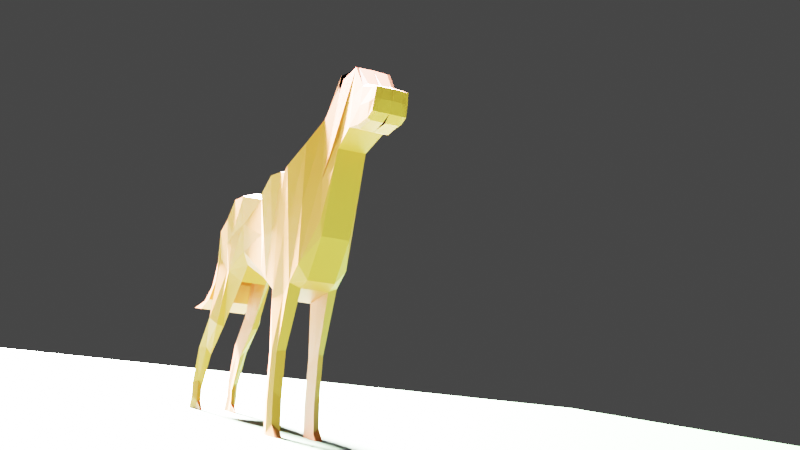 # Source: Dog.blend  (saved by Blender 2.81.16; exported with 4.5.12 LTS)
import bpy
from mathutils import Matrix  # noqa: F401  (used for matrix-valued properties, if any)

bpy.ops.wm.read_factory_settings(use_empty=True)
scene = bpy.context.scene
scene.name = 'Scene'

# ---- collections
col_collection = bpy.data.collections.new('Collection'); scene.collection.children.link(col_collection)

# ---- materials (node trees are filled in below, after node groups)
mat_material_001 = bpy.data.materials.new('Material.001')
mat_material_001.use_transparent_shadow = False
mat_material_002 = bpy.data.materials.new('Material.002')
mat_material_002.use_transparent_shadow = False

# ---- material node trees
mat_material_001.use_nodes = True; mat_material_001.node_tree.nodes.clear()
_N = mat_material_001.node_tree.nodes; _L = mat_material_001.node_tree.links
n0 = _N.new('ShaderNodeOutputMaterial'); n0.name = 'Material Output'; n0.location = (300, 300)
n1 = _N.new('ShaderNodeBsdfPrincipled'); n1.name = 'Principled BSDF'; n1.location = (10, 300)
n1.distribution = 'GGX'
n1.subsurface_method = 'BURLEY'
n1.inputs[0].default_value = (0.6409, 0.1026, 0.03268, 1.0)
n1.inputs[3].default_value = 1.45
n1.inputs[27].default_value = (0.0, 0.0, 0.0, 1.0)
n1.inputs[28].default_value = 1.0
_L.new(n1.outputs[0], n0.inputs[0])
n0.is_active_output = True
mat_material_002.use_nodes = True; mat_material_002.node_tree.nodes.clear()
_N = mat_material_002.node_tree.nodes; _L = mat_material_002.node_tree.links
n0 = _N.new('ShaderNodeOutputMaterial'); n0.name = 'Material Output'; n0.location = (300, 300)
n1 = _N.new('ShaderNodeBsdfPrincipled'); n1.name = 'Principled BSDF'; n1.location = (10, 300)
n1.distribution = 'GGX'
n1.subsurface_method = 'BURLEY'
n1.inputs[0].default_value = (0.002647, 0.04717, 0.001592, 1.0)
n1.inputs[3].default_value = 1.45
n1.inputs[27].default_value = (0.0, 0.0, 0.0, 1.0)
n1.inputs[28].default_value = 1.0
_L.new(n1.outputs[0], n0.inputs[0])
n0.is_active_output = True

# ---- world
world_world = bpy.data.worlds.new('World'); scene.world = world_world
world_world.use_nodes = True; world_world.node_tree.nodes.clear()
_N = world_world.node_tree.nodes; _L = world_world.node_tree.links
n0 = _N.new('ShaderNodeOutputWorld'); n0.name = 'World Output'; n0.location = (300, 300)
n1 = _N.new('ShaderNodeBackground'); n1.name = 'Background'; n1.location = (10, 300)
n1.inputs[0].default_value = (0.05088, 0.05088, 0.05088, 1.0)
_L.new(n1.outputs[0], n0.inputs[0])
n0.is_active_output = True
world_world.color = (0.05088, 0.05088, 0.05088)
world_world.use_sun_shadow = False
world_world.sun_shadow_jitter_overblur = 0.0

# ---- cameras
cam_camera = bpy.data.cameras.new('Camera')
cam_camera.clip_end = 100.0
cam_camera.ortho_scale = 7.314

# ---- lights
light_light = bpy.data.lights.new('Light', 'SUN')
light_light.transmission_factor = 0.0
light_light.angle = 0.1993
light_light.energy = 1000.0
light_light.shadow_soft_size = 0.1
light_light.shadow_cascade_max_distance = 1000.0

# ---- meshes
me_plane = bpy.data.meshes.new('Plane')
me_plane.from_pydata([(0.01133, 0.0, 1.584), (0.5469, 0.0, 1.871), (0.1411, 0.0, 2.601), (0.6117, 0.0, 2.194), (-0.1462, 0.0, 1.779), (-0.1184, 0.0, 2.629), (-0.7765, 0.0, 1.63), (-0.758, 0.0, 2.546), (-1.175, 0.0, 1.482), (-1.157, 0.0, 2.546), (-1.435, 0.0, 1.389), (-1.36, 0.0, 2.685), (-1.555, 0.0, 1.38), (-1.499, 0.0, 2.731), (-2.019, 0.0, 1.501), (-1.778, 0.0, 2.805), (-2.167, 0.0, 1.584), (-1.972, 0.0, 3.074), (-2.408, 0.0, 2.02), (-2.12, 0.0, 3.287), (-2.547, 0.0, 2.891), (-2.389, 0.0, 3.658), (-2.843, 0.0, 3.058), (-2.834, 0.0, 3.658), (-3.047, 0.0, 3.021), (-3.057, 0.0, 3.436), (-3.254, -0.01154, 3.078), (-3.298, 0.0, 3.417), (-3.349, 0.0, 3.153), (-3.36, 0.0, 3.387), (0.621, 0.0, 1.575), (0.6303, 0.0, 1.832), (0.8157, 0.0, 1.352), (0.7415, 0.0, 1.517), (1.103, 0.0, 1.232), (0.9918, 0.0, 1.332), (1.4, 0.0, 1.241), (1.196, 0.0, 1.285), (0.06238, -0.3458, 2.536), (0.1826, -0.2721, 1.698), (0.5469, -0.2847, 1.871), (0.5342, -0.3323, 2.178), (-0.2491, -0.3479, 2.555), (-0.1521, -0.2226, 1.927), (-0.811, -0.3004, 2.488), (-0.9258, -0.2351, 1.682), (-1.158, -0.4228, 2.496), (-1.168, -0.2488, 1.585), (-1.36, -0.4093, 2.685), (-1.427, -0.2488, 1.492), (-1.534, -0.3634, 2.714), (-1.555, -0.2851, 1.38), (-1.715, -0.3634, 2.763), (-1.956, -0.2637, 1.548), (-1.983, -0.2847, 2.991), (-2.149, -0.2632, 1.733), (-2.162, -0.1805, 3.233), (-2.401, -0.1805, 2.179), (-2.402, -0.1452, 3.596), (-2.533, -0.1452, 2.959), (-2.834, -0.1805, 3.658), (-2.843, -0.1805, 3.058), (-3.058, -0.1767, 3.435), (-3.051, -0.1767, 3.058), (-3.277, -0.1681, 3.396), (-3.262, -0.1767, 3.099), (-3.361, -0.1639, 3.386), (-3.349, -0.1754, 3.153), (0.621, -0.2847, 1.575), (0.6303, -0.2847, 1.832), (0.8157, -0.2847, 1.352), (0.7415, -0.2847, 1.517), (1.103, -0.2847, 1.232), (0.9918, -0.2847, 1.332), (1.4, -0.2847, 1.241), (1.196, -0.2847, 1.285), (1.011, 0.0, -0.4161), (1.547, 0.0, -0.1287), (1.141, 0.0, 0.6014), (1.612, 0.0, 0.1936), (0.8538, 0.0, -0.2214), (0.8816, 0.0, 0.6292), (0.2235, 0.0, -0.3697), (0.242, 0.0, 0.5458), (-0.1751, 0.0, -0.518), (-0.1565, 0.0, 0.5458), (-0.4346, 0.0, -0.6107), (-0.3605, 0.0, 0.6849), (-0.5551, 0.0, -0.62), (-0.4995, 0.0, 0.7312), (-1.019, 0.0, -0.4995), (-0.7775, 0.0, 0.8054), (-1.167, 0.0, -0.4161), (-0.9722, 0.0, 1.074), (-1.408, 0.0, 0.01957), (-1.12, 0.0, 1.287), (-1.547, 0.0, 0.8908), (-1.389, 0.0, 1.658), (-1.843, 0.0, 1.058), (-1.834, 0.0, 1.658), (-2.047, 0.0, 1.021), (-2.061, 0.0, 1.487), (-2.279, 0.0, 1.076), (-2.256, 0.0, 1.419), (-2.344, 0.0, 1.192), (-2.351, 0.0, 1.343), (1.621, 0.0, -0.4253), (1.63, 0.0, -0.1679), (1.816, 0.0, -0.6478), (1.742, 0.0, -0.483), (2.103, 0.0, -0.7683), (1.992, 0.0, -0.6684), (2.4, 0.0, -0.759), (2.196, 0.0, -0.7147), (-1.714, -0.1802, 2.813), (-1.532, -0.1802, 2.764), (0.8157, -0.1498, 1.352), (0.621, -0.1498, 1.575), (-1.555, -0.1498, 1.38), (-2.019, -0.1498, 1.501), (0.6303, -0.1498, 1.832), (0.7415, -0.1498, 1.517), (-0.758, -0.1498, 2.546), (-0.1184, -0.1498, 2.629), (-3.06, -0.1263, 3.461), (-2.834, -0.1498, 3.658), (-0.1462, -0.1498, 1.779), (-0.7765, -0.1498, 1.63), (-2.843, -0.1498, 3.058), (-3.047, -0.1498, 3.021), (-1.972, -0.1498, 3.074), (1.103, -0.1498, 1.232), (-2.167, -0.1498, 1.584), (0.9918, -0.1498, 1.332), (-1.157, -0.1498, 2.546), (-3.286, -0.09194, 3.412), (1.196, -0.1498, 1.285), (1.4, -0.1498, 1.241), (-1.175, -0.1498, 1.482), (-3.261, -0.1436, 3.077), (-2.12, -0.1498, 3.287), (-3.353, -0.1306, 3.15), (-3.372, -0.08764, 3.386), (-2.408, -0.1498, 2.02), (-1.36, -0.1498, 2.685), (0.5469, -0.1498, 1.871), (0.01133, -0.1498, 1.584), (-1.435, -0.1498, 1.389), (-2.389, -0.1498, 3.658), (0.1411, -0.1498, 2.601), (0.6117, -0.1498, 2.194), (-2.547, -0.1498, 2.891), (0.419, -0.2573, 1.06), (0.7097, -0.2573, 1.212), (0.7097, -0.1772, 1.212), (0.3912, -0.1772, 1.041), (0.7586, -0.2502, 0.765), (1.001, -0.2502, 0.8218), (1.001, -0.1843, 0.8218), (0.74, -0.1843, 0.6816), (0.9287, -0.2411, 0.351), (1.1, -0.2411, 0.3694), (1.1, -0.1934, 0.3694), (0.9102, -0.1934, 0.2676), (0.8827, -0.2401, 0.1007), (1.064, -0.2401, 0.198), (1.064, -0.1944, 0.198), (0.8827, -0.1944, 0.1007), (0.9419, -0.2399, -0.1264), (1.122, -0.2399, -0.02967), (1.122, -0.1946, -0.02967), (0.9419, -0.1946, -0.1264), (0.7303, -0.2281, 0.01605), (0.7303, -0.2064, 0.01605), (0.7585, -0.2281, -0.09219), (0.7585, -0.2064, -0.09219), (-1.836, -0.2555, 0.8466), (-1.629, -0.2555, 0.7967), (-1.629, -0.179, 0.7967), (-1.892, -0.179, 0.8651), (-1.884, -0.2555, 0.4423), (-1.686, -0.2555, 0.309), (-1.686, -0.179, 0.309), (-1.949, -0.179, 0.3774), (-1.967, -0.2555, 0.1242), (-1.769, -0.2555, -0.009076), (-1.769, -0.179, -0.009076), (-2.032, -0.179, 0.05931), (-2.207, -0.2555, -0.08834), (-1.944, -0.2555, -0.1567), (-1.944, -0.179, -0.1567), (-2.207, -0.179, -0.08835), (-1.499, -0.06923, 2.731), (0.621, -0.06923, 1.575), (-2.019, -0.06923, 1.501), (0.7415, -0.06923, 1.517), (-0.1184, -0.06923, 2.629), (-2.83, 0.0, 3.664), (-0.7765, -0.06923, 1.63), (-3.047, -0.06923, 3.021), (-2.167, -0.06923, 1.584), (0.9918, -0.06923, 1.332), (1.4, -0.06923, 1.241), (-1.175, -0.06923, 1.482), (-3.26, -0.062, 3.078), (-3.369, -0.01013, 3.389), (-2.408, -0.06923, 2.02), (0.01133, -0.06923, 1.584), (-1.435, -0.06923, 1.389), (0.6117, -0.06923, 2.194), (-2.547, -0.06923, 2.891), (-1.778, -0.06923, 2.805), (0.8157, -0.06923, 1.352), (-1.555, -0.06923, 1.38), (0.6303, -0.06923, 1.832), (-0.758, -0.06923, 2.546), (-3.058, -0.01873, 3.464), (-0.1462, -0.06923, 1.779), (-2.843, -0.06923, 3.058), (-1.972, -0.06923, 3.074), (1.103, -0.06923, 1.232), (-1.157, -0.06923, 2.546), (-3.283, -0.01013, 3.416), (1.196, -0.06923, 1.285), (-2.12, -0.06923, 3.287), (-3.351, -0.02738, 3.153), (-1.36, -0.06923, 2.685), (0.5469, -0.06923, 1.871), (-2.385, 0.0, 3.664), (0.1411, -0.06923, 2.601), (-1.639, 0.0, 2.768), (-1.787, 0.0, 1.44), (-1.644, -0.3644, 2.703), (-1.803, -0.2533, 1.437), (-1.787, -0.1377, 1.44), (-1.623, -0.1722, 2.789), (-1.76, -0.2852, 0.8309), (-1.76, -0.1784, 0.8309), (-1.818, -0.2852, 0.3432), (-1.818, -0.1784, 0.3432), (-1.9, -0.2852, 0.02512), (-1.9, -0.1784, 0.02512), (-2.075, -0.2852, -0.1225), (-2.075, -0.1784, -0.1225), (-1.639, -0.0252, 2.768), (-1.787, -0.0252, 1.44), (0.2791, 0.0, 1.728), (0.3764, 0.0, 2.398), (0.2887, -0.2572, 1.707), (0.2367, -0.3562, 2.313), (0.3764, -0.123, 2.398), (0.2791, -0.123, 1.728), (0.5504, -0.3205, 1.127), (0.5504, -0.1732, 1.127), (0.8708, -0.3073, 0.7517), (0.8708, -0.1864, 0.7517), (1.005, -0.2908, 0.3185), (1.005, -0.203, 0.3185), (0.9733, -0.2888, 0.1493), (0.9733, -0.205, 0.1493), (1.032, -0.2886, -0.07803), (1.032, -0.2052, -0.07803), (0.2791, 0.0, 1.728), (0.3764, 0.0, 2.398), (-3.368, 0.0, 3.275), (1.298, 0.0, 1.263), (0.1225, -0.309, 2.117), (0.5405, -0.3085, 2.025), (-0.2006, -0.2853, 2.241), (-0.8684, -0.2677, 2.085), (-1.163, -0.3358, 2.04), (-1.394, -0.329, 2.089), (-1.544, -0.3243, 2.047), (-1.836, -0.3135, 2.155), (-2.066, -0.2739, 2.362), (-2.281, -0.1805, 2.706), (-2.467, -0.1452, 3.278), (-2.839, -0.1805, 3.358), (-3.055, -0.1805, 3.247), (-3.269, -0.1805, 3.248), (-3.358, -0.1724, 3.27), (0.6256, -0.2847, 1.703), (0.7786, -0.2847, 1.435), (1.047, -0.2847, 1.282), (1.298, -0.2847, 1.263), (-3.372, -0.1091, 3.271), (1.298, -0.1498, 1.263), (1.298, -0.06923, 1.263), (-3.37, -0.01443, 3.275), (-1.723, -0.3089, 2.07), (0.2627, -0.3067, 2.01), (-1.402, -0.1452, 1.596), (-1.834, -0.1805, 1.658), (-1.389, -0.1498, 1.658), (-1.834, -0.1498, 1.658), (-2.402, -0.1452, 3.596), (-2.834, -0.1805, 3.658), (-2.389, -0.1498, 3.658), (-2.834, -0.1498, 3.658), (-0.2006, -0.2853, 2.241), (-0.1521, -0.2226, 1.927), (-0.8684, -0.2677, 2.085), (-0.9258, -0.2351, 1.682), (-0.2491, -0.3479, 2.555), (-0.811, -0.3004, 2.488), (-0.2006, -0.2853, 2.241), (-0.8684, -0.2677, 2.085), (-2.402, -0.1452, 3.596), (-2.834, -0.1805, 3.658), (-2.467, -0.1452, 3.278), (-2.839, -0.1805, 3.358)], [(76, 77), (79, 78), (78, 81), (80, 76), (81, 83), (82, 80), (83, 85), (84, 82), (85, 87), (86, 84), (87, 89), (88, 86), (89, 91), (90, 88), (91, 93), (92, 90), (93, 95), (94, 92), (95, 97), (96, 94), (97, 99), (98, 96), (99, 101), (100, 98), (101, 103), (102, 100), (105, 104), (103, 105), (104, 102), (77, 106), (107, 79), (106, 108), (109, 107), (108, 110), (111, 109), (112, 113), (110, 112), (113, 111)], [(290, 267, 41, 249), (266, 38, 42, 268), (42, 44, 304, 303), (269, 44, 46, 270), (270, 46, 48, 271), (271, 48, 50, 272), (289, 232, 52, 273), (273, 52, 54, 274), (274, 54, 56, 275), (275, 56, 58, 276), (60, 277, 310, 308), (277, 60, 62, 278), (278, 62, 64, 279), (279, 64, 66, 280), (267, 40, 68, 281), (281, 68, 70, 282), (282, 70, 72, 283), (283, 72, 74, 284), (235, 114, 52, 232), (117, 116, 70, 68), (233, 53, 176, 236), (121, 120, 69, 71), (123, 122, 44, 42), (125, 124, 62, 60), (127, 126, 43, 45), (129, 128, 61, 63), (114, 130, 54, 52), (116, 131, 72, 70), (132, 119, 53, 55), (133, 121, 71, 73), (122, 134, 46, 44), (124, 135, 64, 62), (286, 136, 75, 284), (138, 127, 45, 47), (139, 129, 63, 65), (130, 140, 56, 54), (131, 137, 74, 72), (285, 141, 67, 280), (143, 132, 55, 57), (136, 133, 73, 75), (134, 144, 48, 46), (135, 142, 66, 64), (248, 39, 152, 252), (147, 138, 47, 49), (141, 139, 65, 67), (140, 148, 58, 56), (250, 149, 38, 249), (151, 143, 57, 59), (144, 115, 50, 48), (145, 117, 68, 40), (118, 147, 49, 51), (120, 150, 41, 69), (149, 123, 42, 38), (148, 125, 294, 293), (126, 146, 39, 43), (128, 151, 59, 61), (218, 210, 151, 128), (217, 207, 146, 126), (228, 197, 125, 148), (229, 196, 123, 149), (214, 209, 150, 120), (213, 208, 147, 118), (227, 193, 117, 145), (226, 192, 115, 144), (210, 206, 143, 151), (263, 229, 149, 250), (224, 228, 148, 140), (225, 204, 139, 141), (208, 203, 138, 147), (262, 227, 145, 251), (222, 205, 142, 135), (221, 226, 144, 134), (223, 201, 133, 136), (206, 200, 132, 143), (288, 225, 141, 285), (220, 202, 137, 131), (219, 224, 140, 130), (204, 199, 129, 139), (203, 198, 127, 138), (287, 223, 136, 286), (216, 222, 135, 124), (215, 221, 134, 122), (201, 195, 121, 133), (200, 194, 119, 132), (212, 220, 131, 116), (211, 219, 130, 114), (199, 218, 128, 129), (198, 217, 126, 127), (197, 216, 124, 125), (196, 215, 122, 123), (195, 214, 120, 121), (245, 213, 118, 234), (193, 212, 116, 117), (244, 211, 114, 235), (253, 154, 158, 255), (251, 145, 154, 253), (145, 40, 153, 154), (39, 146, 155, 152), (158, 157, 161, 162), (154, 153, 157, 158), (152, 155, 159, 156), (252, 152, 156, 254), (160, 163, 167, 164), (156, 159, 163, 160), (254, 156, 160, 256), (255, 158, 162, 257), (259, 166, 170, 261), (256, 160, 164, 258), (257, 162, 166, 259), (162, 161, 165, 166), (261, 170, 169, 260), (166, 165, 169, 170), (171, 168, 174, 175), (258, 164, 168, 260), (172, 173, 175, 174), (168, 164, 172, 174), (164, 167, 173, 172), (167, 171, 175, 173), (237, 178, 182, 239), (234, 118, 178, 237), (118, 51, 177, 178), (53, 119, 179, 176), (180, 183, 187, 184), (178, 177, 181, 182), (176, 179, 183, 180), (236, 176, 180, 238), (240, 184, 188, 242), (238, 180, 184, 240), (239, 182, 186, 241), (182, 181, 185, 186), (243, 190, 189, 242), (241, 186, 190, 243), (186, 185, 189, 190), (184, 187, 191, 188), (230, 15, 211, 244), (30, 32, 212, 193), (231, 12, 213, 245), (33, 31, 214, 195), (5, 7, 215, 196), (23, 25, 216, 197), (6, 4, 217, 198), (24, 22, 218, 199), (15, 17, 219, 211), (32, 34, 220, 212), (16, 14, 194, 200), (35, 33, 195, 201), (7, 9, 221, 215), (25, 27, 222, 216), (265, 37, 223, 287), (8, 6, 198, 203), (26, 24, 199, 204), (17, 19, 224, 219), (34, 36, 202, 220), (264, 28, 225, 288), (18, 16, 200, 206), (37, 35, 201, 223), (9, 11, 226, 221), (27, 29, 205, 222), (246, 1, 227, 262), (10, 8, 203, 208), (28, 26, 204, 225), (19, 21, 228, 224), (247, 2, 229, 263), (20, 18, 206, 210), (11, 13, 192, 226), (1, 30, 193, 227), (12, 10, 208, 213), (31, 3, 209, 214), (2, 5, 196, 229), (21, 23, 197, 228), (4, 0, 207, 217), (22, 20, 210, 218), (14, 231, 245, 194), (13, 230, 244, 192), (187, 241, 243, 191), (191, 243, 242, 188), (183, 239, 241, 187), (181, 238, 240, 185), (185, 240, 242, 189), (177, 236, 238, 181), (119, 234, 237, 179), (179, 237, 239, 183), (192, 244, 235, 115), (194, 245, 234, 119), (51, 233, 236, 177), (115, 235, 232, 50), (272, 50, 232, 289), (3, 247, 263, 209), (0, 246, 262, 207), (165, 258, 260, 169), (171, 261, 260, 168), (163, 257, 259, 167), (161, 256, 258, 165), (167, 259, 261, 171), (159, 255, 257, 163), (157, 254, 256, 161), (153, 252, 254, 157), (146, 251, 253, 155), (155, 253, 255, 159), (207, 262, 251, 146), (209, 263, 250, 150), (150, 250, 249, 41), (40, 248, 252, 153), (266, 290, 249, 38), (39, 248, 290, 266), (51, 272, 289, 233), (29, 264, 288, 205), (36, 265, 287, 202), (202, 287, 286, 137), (205, 288, 285, 142), (142, 285, 280, 66), (137, 286, 284, 74), (73, 283, 284, 75), (71, 282, 283, 73), (69, 281, 282, 71), (41, 267, 281, 69), (65, 279, 280, 67), (63, 278, 279, 65), (61, 277, 278, 63), (59, 276, 277, 61), (57, 275, 276, 59), (55, 274, 275, 57), (53, 273, 274, 55), (233, 289, 273, 53), (49, 271, 272, 51), (47, 270, 271, 49), (45, 269, 270, 47), (268, 269, 301, 299), (39, 266, 268, 43), (248, 40, 267, 290), (294, 292, 296, 298), (58, 148, 293, 291), (60, 58, 291, 292), (125, 60, 292, 294), (297, 298, 296, 295), (292, 291, 295, 296), (293, 294, 298, 297), (291, 293, 297, 295), (300, 299, 301, 302), (43, 268, 299, 300), (45, 43, 300, 302), (269, 45, 302, 301), (305, 303, 304, 306), (269, 268, 305, 306), (268, 42, 303, 305), (44, 269, 306, 304), (309, 307, 308, 310), (277, 276, 309, 310), (276, 58, 307, 309), (58, 60, 308, 307)])
_uv = me_plane.uv_layers.new(name='UVMap')
_uv.uv.foreach_set('vector', [0.5, 0.5, 1.0, 0.5, 1.0, 1.0, 0.5, 1.0, 0.0, 0.5, 0.0, 1.0, 0.0, 1.0, 0.0, 0.5, 0.0, 1.0, 0.0, 1.0, 0.0, 1.0, 0.0, 1.0, 0.0, 0.5, 0.0, 1.0, 0.0, 1.0, 0.0, 0.5, 0.0, 0.5, 0.0, 1.0, 0.0, 1.0, 0.0, 0.5, 0.0, 0.5, 0.0, 1.0, 0.0, 1.0, 0.0, 0.5, 0.0, 0.5, 0.0, 1.0, 0.0, 1.0, 0.0, 0.5, 0.0, 0.5, 0.0, 1.0, 0.0, 1.0, 0.0, 0.5, 0.0, 0.5, 0.0, 1.0, 0.0, 1.0, 0.0, 0.5, 0.0, 0.5, 0.0, 1.0, 0.0, 1.0, 0.0, 0.5, 0.0, 1.0, 0.0, 0.5, 0.0, 0.5, 0.0, 1.0, 0.0, 0.5, 0.0, 1.0, 0.0, 1.0, 0.0, 0.5, 0.0, 0.5, 0.0, 1.0, 0.0, 1.0, 0.0, 0.5, 0.0, 0.5, 0.0, 1.0, 0.0, 1.0, 0.0, 0.5, 1.0, 0.5, 1.0, 0.0, 1.0, 0.0, 1.0, 0.5, 1.0, 0.5, 1.0, 0.0, 1.0, 0.0, 1.0, 0.5, 1.0, 0.5, 1.0, 0.0, 1.0, 0.0, 1.0, 0.5, 1.0, 0.5, 1.0, 0.0, 1.0, 0.0, 1.0, 0.5, 0.0, 1.0, 0.0, 1.0, 0.0, 1.0, 0.0, 1.0, 1.0, 0.0, 1.0, 0.0, 1.0, 0.0, 1.0, 0.0, 0.0, 0.0, 0.0, 0.0, 0.0, 0.0, 0.0, 0.0, 1.0, 1.0, 1.0, 1.0, 1.0, 1.0, 1.0, 1.0, 0.0, 1.0, 0.0, 1.0, 0.0, 1.0, 0.0, 1.0, 0.0, 1.0, 0.0, 1.0, 0.0, 1.0, 0.0, 1.0, 0.0, 0.0, 0.0, 0.0, 0.0, 0.0, 0.0, 0.0, 0.0, 0.0, 0.0, 0.0, 0.0, 0.0, 0.0, 0.0, 0.0, 1.0, 0.0, 1.0, 0.0, 1.0, 0.0, 1.0, 1.0, 0.0, 1.0, 0.0, 1.0, 0.0, 1.0, 0.0, 0.0, 0.0, 0.0, 0.0, 0.0, 0.0, 0.0, 0.0, 1.0, 1.0, 1.0, 1.0, 1.0, 1.0, 1.0, 1.0, 0.0, 1.0, 0.0, 1.0, 0.0, 1.0, 0.0, 1.0, 0.0, 1.0, 0.0, 1.0, 0.0, 1.0, 0.0, 1.0, 1.0, 0.5, 1.0, 1.0, 1.0, 1.0, 1.0, 0.5, 0.0, 0.0, 0.0, 0.0, 0.0, 0.0, 0.0, 0.0, 0.0, 0.0, 0.0, 0.0, 0.0, 0.0, 0.0, 0.0, 0.0, 1.0, 0.0, 1.0, 0.0, 1.0, 0.0, 1.0, 1.0, 0.0, 1.0, 0.0, 1.0, 0.0, 1.0, 0.0, 0.0, 0.5, 0.0, 0.0, 0.0, 0.0, 0.0, 0.5, 0.0, 0.0, 0.0, 0.0, 0.0, 0.0, 0.0, 0.0, 1.0, 1.0, 1.0, 1.0, 1.0, 1.0, 1.0, 1.0, 0.0, 1.0, 0.0, 1.0, 0.0, 1.0, 0.0, 1.0, 0.0, 1.0, 0.0, 1.0, 0.0, 1.0, 0.0, 1.0, 0.5, 0.0, 0.0, 0.0, 0.0, 0.0, 0.5, 0.0, 0.0, 0.0, 0.0, 0.0, 0.0, 0.0, 0.0, 0.0, 0.0, 0.0, 0.0, 0.0, 0.0, 0.0, 0.0, 0.0, 0.0, 1.0, 0.0, 1.0, 0.0, 1.0, 0.0, 1.0, 0.5, 1.0, 0.0, 1.0, 0.0, 1.0, 0.5, 1.0, 0.0, 0.0, 0.0, 0.0, 0.0, 0.0, 0.0, 0.0, 0.0, 1.0, 0.0, 1.0, 0.0, 1.0, 0.0, 1.0, 1.0, 0.0, 1.0, 0.0, 1.0, 0.0, 1.0, 0.0, 0.0, 0.0, 0.0, 0.0, 0.0, 0.0, 0.0, 0.0, 1.0, 1.0, 1.0, 1.0, 1.0, 1.0, 1.0, 1.0, 0.0, 1.0, 0.0, 1.0, 0.0, 1.0, 0.0, 1.0, 0.0, 1.0, 0.0, 1.0, 0.0, 1.0, 0.0, 1.0, 0.0, 0.0, 0.0, 0.0, 0.0, 0.0, 0.0, 0.0, 0.0, 0.0, 0.0, 0.0, 0.0, 0.0, 0.0, 0.0, 0.0, 0.0, 0.0, 0.0, 0.0, 0.0, 0.0, 0.0, 0.0, 0.0, 0.0, 0.0, 0.0, 0.0, 0.0, 0.0, 0.0, 1.0, 0.0, 1.0, 0.0, 1.0, 0.0, 1.0, 0.0, 1.0, 0.0, 1.0, 0.0, 1.0, 0.0, 1.0, 1.0, 1.0, 1.0, 1.0, 1.0, 1.0, 1.0, 1.0, 0.0, 0.0, 0.0, 0.0, 0.0, 0.0, 0.0, 0.0, 1.0, 0.0, 1.0, 0.0, 1.0, 0.0, 1.0, 0.0, 0.0, 1.0, 0.0, 1.0, 0.0, 1.0, 0.0, 1.0, 0.0, 0.0, 0.0, 0.0, 0.0, 0.0, 0.0, 0.0, 0.5, 1.0, 0.0, 1.0, 0.0, 1.0, 0.5, 1.0, 0.0, 1.0, 0.0, 1.0, 0.0, 1.0, 0.0, 1.0, 0.0, 0.0, 0.0, 0.0, 0.0, 0.0, 0.0, 0.0, 0.0, 0.0, 0.0, 0.0, 0.0, 0.0, 0.0, 0.0, 0.5, 0.0, 1.0, 0.0, 1.0, 0.0, 0.5, 0.0, 0.0, 1.0, 0.0, 1.0, 0.0, 1.0, 0.0, 1.0, 0.0, 1.0, 0.0, 1.0, 0.0, 1.0, 0.0, 1.0, 1.0, 1.0, 1.0, 1.0, 1.0, 1.0, 1.0, 1.0, 0.0, 0.0, 0.0, 0.0, 0.0, 0.0, 0.0, 0.0, 0.0, 0.5, 0.0, 0.0, 0.0, 0.0, 0.0, 0.5, 1.0, 0.0, 1.0, 0.0, 1.0, 0.0, 1.0, 0.0, 0.0, 1.0, 0.0, 1.0, 0.0, 1.0, 0.0, 1.0, 0.0, 0.0, 0.0, 0.0, 0.0, 0.0, 0.0, 0.0, 0.0, 0.0, 0.0, 0.0, 0.0, 0.0, 0.0, 0.0, 1.0, 0.5, 1.0, 1.0, 1.0, 1.0, 1.0, 0.5, 0.0, 1.0, 0.0, 1.0, 0.0, 1.0, 0.0, 1.0, 0.0, 1.0, 0.0, 1.0, 0.0, 1.0, 0.0, 1.0, 1.0, 1.0, 1.0, 1.0, 1.0, 1.0, 1.0, 1.0, 0.0, 0.0, 0.0, 0.0, 0.0, 0.0, 0.0, 0.0, 1.0, 0.0, 1.0, 0.0, 1.0, 0.0, 1.0, 0.0, 0.0, 1.0, 0.0, 1.0, 0.0, 1.0, 0.0, 1.0, 0.0, 0.0, 0.0, 0.0, 0.0, 0.0, 0.0, 0.0, 0.0, 0.0, 0.0, 0.0, 0.0, 0.0, 0.0, 0.0, 0.0, 1.0, 0.0, 1.0, 0.0, 1.0, 0.0, 1.0, 0.0, 1.0, 0.0, 1.0, 0.0, 1.0, 0.0, 1.0, 1.0, 1.0, 1.0, 1.0, 1.0, 1.0, 1.0, 1.0, 0.0, 0.0, 0.0, 0.0, 0.0, 0.0, 0.0, 0.0, 1.0, 0.0, 1.0, 0.0, 1.0, 0.0, 1.0, 0.0, 0.0, 1.0, 0.0, 1.0, 0.0, 1.0, 0.0, 1.0, 0.5, 0.0, 1.0, 0.0, 1.0, 0.0, 0.5, 0.0, 0.5, 0.0, 1.0, 0.0, 1.0, 0.0, 0.5, 0.0, 1.0, 0.0, 1.0, 0.0, 1.0, 0.0, 1.0, 0.0, 0.0, 0.0, 0.0, 0.0, 0.0, 0.0, 0.0, 0.0, 1.0, 0.0, 1.0, 0.0, 1.0, 0.0, 1.0, 0.0, 1.0, 0.0, 1.0, 0.0, 1.0, 0.0, 1.0, 0.0, 0.0, 0.0, 0.0, 0.0, 0.0, 0.0, 0.0, 0.0, 0.5, 0.0, 0.0, 0.0, 0.0, 0.0, 0.5, 0.0, 0.0, 0.0, 0.0, 0.0, 0.0, 0.0, 0.0, 0.0, 0.0, 0.0, 0.0, 0.0, 0.0, 0.0, 0.0, 0.0, 0.5, 0.0, 0.0, 0.0, 0.0, 0.0, 0.5, 0.0, 0.5, 0.0, 1.0, 0.0, 1.0, 0.0, 0.5, 0.0, 0.5, 0.0, 1.0, 0.0, 1.0, 0.0, 0.5, 0.0, 0.5, 0.0, 0.0, 0.0, 0.0, 0.0, 0.5, 0.0, 0.5, 0.0, 1.0, 0.0, 1.0, 0.0, 0.5, 0.0, 1.0, 0.0, 1.0, 0.0, 1.0, 0.0, 1.0, 0.0, 0.5, 0.0, 1.0, 0.0, 1.0, 0.0, 0.5, 0.0, 1.0, 0.0, 1.0, 0.0, 1.0, 0.0, 1.0, 0.0, 0.0, 0.0, 0.0, 0.0, 0.0, 0.0, 0.0, 0.0, 0.5, 0.0, 0.0, 0.0, 0.0, 0.0, 0.5, 0.0, 0.0, 0.0, 0.0, 0.0, 0.0, 0.0, 0.0, 0.0, 0.0, 0.0, 0.0, 0.0, 0.0, 0.0, 0.0, 0.0, 0.0, 0.0, 0.0, 0.0, 0.0, 0.0, 0.0, 0.0, 0.0, 0.0, 0.0, 0.0, 0.0, 0.0, 0.0, 0.0, 0.0, 0.0, 0.0, 0.0, 0.0, 0.0, 0.0, 0.0, 0.0, 0.0, 0.0, 0.0, 0.0, 0.0, 0.0, 0.0, 0.0, 0.0, 0.0, 0.0, 0.0, 0.0, 0.0, 0.0, 0.0, 0.0, 0.0, 0.0, 0.0, 0.0, 0.0, 0.0, 0.0, 0.0, 0.0, 0.0, 0.0, 0.0, 0.0, 0.0, 0.0, 0.0, 0.0, 0.0, 0.0, 0.0, 0.0, 0.0, 0.0, 0.0, 0.0, 0.0, 0.0, 0.0, 0.0, 0.0, 0.0, 0.0, 0.0, 0.0, 0.0, 0.0, 0.0, 0.0, 0.0, 0.0, 0.0, 0.0, 0.0, 0.0, 0.0, 0.0, 0.0, 0.0, 0.0, 0.0, 0.0, 0.0, 0.0, 0.0, 0.0, 0.0, 0.0, 0.0, 0.0, 0.0, 0.0, 0.0, 0.0, 0.0, 0.0, 0.0, 0.0, 0.0, 0.0, 0.0, 0.0, 0.0, 0.0, 0.0, 0.0, 0.0, 0.0, 0.0, 0.0, 0.0, 0.0, 0.0, 0.0, 0.0, 0.0, 0.0, 0.0, 0.0, 0.0, 0.0, 0.0, 0.0, 0.0, 0.0, 0.0, 0.0, 0.0, 0.0, 0.0, 0.0, 0.0, 0.0, 0.0, 1.0, 0.0, 1.0, 0.0, 1.0, 0.0, 1.0, 1.0, 0.0, 1.0, 0.0, 1.0, 0.0, 1.0, 0.0, 0.0, 0.0, 0.0, 0.0, 0.0, 0.0, 0.0, 0.0, 1.0, 1.0, 1.0, 1.0, 1.0, 1.0, 1.0, 1.0, 0.0, 1.0, 0.0, 1.0, 0.0, 1.0, 0.0, 1.0, 0.0, 1.0, 0.0, 1.0, 0.0, 1.0, 0.0, 1.0, 0.0, 0.0, 0.0, 0.0, 0.0, 0.0, 0.0, 0.0, 0.0, 0.0, 0.0, 0.0, 0.0, 0.0, 0.0, 0.0, 0.0, 1.0, 0.0, 1.0, 0.0, 1.0, 0.0, 1.0, 1.0, 0.0, 1.0, 0.0, 1.0, 0.0, 1.0, 0.0, 0.0, 0.0, 0.0, 0.0, 0.0, 0.0, 0.0, 0.0, 1.0, 1.0, 1.0, 1.0, 1.0, 1.0, 1.0, 1.0, 0.0, 1.0, 0.0, 1.0, 0.0, 1.0, 0.0, 1.0, 0.0, 1.0, 0.0, 1.0, 0.0, 1.0, 0.0, 1.0, 1.0, 0.5, 1.0, 1.0, 1.0, 1.0, 1.0, 0.5, 0.0, 0.0, 0.0, 0.0, 0.0, 0.0, 0.0, 0.0, 0.0, 0.0, 0.0, 0.0, 0.0, 0.0, 0.0, 0.0, 0.0, 1.0, 0.0, 1.0, 0.0, 1.0, 0.0, 1.0, 1.0, 0.0, 1.0, 0.0, 1.0, 0.0, 1.0, 0.0, 0.0, 0.5, 0.0, 0.0, 0.0, 0.0, 0.0, 0.5, 0.0, 0.0, 0.0, 0.0, 0.0, 0.0, 0.0, 0.0, 1.0, 1.0, 1.0, 1.0, 1.0, 1.0, 1.0, 1.0, 0.0, 1.0, 0.0, 1.0, 0.0, 1.0, 0.0, 1.0, 0.0, 1.0, 0.0, 1.0, 0.0, 1.0, 0.0, 1.0, 0.5, 0.0, 1.0, 0.0, 1.0, 0.0, 0.5, 0.0, 0.0, 0.0, 0.0, 0.0, 0.0, 0.0, 0.0, 0.0, 0.0, 0.0, 0.0, 0.0, 0.0, 0.0, 0.0, 0.0, 0.0, 1.0, 0.0, 1.0, 0.0, 1.0, 0.0, 1.0, 0.5, 1.0, 0.0, 1.0, 0.0, 1.0, 0.5, 1.0, 0.0, 0.0, 0.0, 0.0, 0.0, 0.0, 0.0, 0.0, 0.0, 1.0, 0.0, 1.0, 0.0, 1.0, 0.0, 1.0, 1.0, 0.0, 1.0, 0.0, 1.0, 0.0, 1.0, 0.0, 0.0, 0.0, 0.0, 0.0, 0.0, 0.0, 0.0, 0.0, 1.0, 1.0, 1.0, 1.0, 1.0, 1.0, 1.0, 1.0, 0.0, 1.0, 0.0, 1.0, 0.0, 1.0, 0.0, 1.0, 0.0, 1.0, 0.0, 1.0, 0.0, 1.0, 0.0, 1.0, 0.0, 0.0, 0.0, 0.0, 0.0, 0.0, 0.0, 0.0, 0.0, 0.0, 0.0, 0.0, 0.0, 0.0, 0.0, 0.0, 0.0, 0.0, 0.0, 0.0, 0.0, 0.0, 0.0, 0.0, 0.0, 1.0, 0.0, 1.0, 0.0, 1.0, 0.0, 1.0, 0.0, 0.0, 0.0, 0.0, 0.0, 0.0, 0.0, 0.0, 0.0, 0.0, 0.0, 0.0, 0.0, 0.0, 0.0, 0.0, 0.0, 0.0, 0.0, 0.0, 0.0, 0.0, 0.0, 0.0, 0.0, 0.0, 0.0, 0.0, 0.0, 0.0, 0.0, 0.0, 0.0, 0.0, 0.0, 0.0, 0.0, 0.0, 0.0, 0.0, 0.0, 0.0, 0.0, 0.0, 0.0, 0.0, 0.0, 0.0, 0.0, 0.0, 0.0, 0.0, 0.0, 0.0, 0.0, 0.0, 0.0, 0.0, 0.0, 0.0, 0.0, 0.0, 0.0, 0.0, 0.0, 1.0, 0.0, 1.0, 0.0, 1.0, 0.0, 1.0, 0.0, 0.0, 0.0, 0.0, 0.0, 0.0, 0.0, 0.0, 0.0, 0.0, 0.0, 0.0, 0.0, 0.0, 0.0, 0.0, 0.0, 1.0, 0.0, 1.0, 0.0, 1.0, 0.0, 1.0, 0.0, 0.5, 0.0, 1.0, 0.0, 1.0, 0.0, 0.5, 1.0, 1.0, 0.5, 1.0, 0.5, 1.0, 1.0, 1.0, 0.0, 0.0, 0.5, 0.0, 0.5, 0.0, 0.0, 0.0, 1.0, 0.0, 0.5, 0.0, 0.5, 0.0, 1.0, 0.0, 0.0, 0.0, 0.5, 0.0, 0.5, 0.0, 0.0, 0.0, 0.0, 0.0, 0.5, 0.0, 0.5, 0.0, 0.0, 0.0, 1.0, 0.0, 0.5, 0.0, 0.5, 0.0, 1.0, 0.0, 0.0, 0.0, 0.5, 0.0, 0.5, 0.0, 0.0, 0.0, 0.0, 0.0, 0.5, 0.0, 0.5, 0.0, 0.0, 0.0, 1.0, 0.0, 0.5, 0.0, 0.5, 0.0, 1.0, 0.0, 1.0, 0.0, 0.5, 0.0, 0.5, 0.0, 1.0, 0.0, 0.0, 0.0, 0.5, 0.0, 0.5, 0.0, 0.0, 0.0, 0.0, 0.0, 0.5, 0.0, 0.5, 0.0, 0.0, 0.0, 0.0, 0.0, 0.5, 0.0, 0.5, 0.0, 0.0, 0.0, 1.0, 1.0, 0.5, 1.0, 0.5, 1.0, 1.0, 1.0, 1.0, 1.0, 0.5, 1.0, 0.5, 1.0, 1.0, 1.0, 1.0, 0.0, 0.5, 0.0, 0.5, 0.0, 1.0, 0.0, 0.0, 0.5, 0.5, 0.5, 0.5, 1.0, 0.0, 1.0, 0.0, 0.0, 0.5, 0.0, 0.5, 0.5, 0.0, 0.5, 0.0, 0.0, 0.0, 0.5, 0.0, 0.5, 0.0, 0.0, 0.0, 1.0, 0.0, 0.5, 0.0, 0.5, 0.0, 1.0, 1.0, 0.0, 1.0, 0.5, 1.0, 0.5, 1.0, 0.0, 1.0, 0.0, 1.0, 0.5, 1.0, 0.5, 1.0, 0.0, 0.0, 1.0, 0.0, 0.5, 0.0, 0.5, 0.0, 1.0, 0.0, 1.0, 0.0, 0.5, 0.0, 0.5, 0.0, 1.0, 1.0, 0.0, 1.0, 0.5, 1.0, 0.5, 1.0, 0.0, 1.0, 1.0, 1.0, 0.5, 1.0, 0.5, 1.0, 1.0, 1.0, 1.0, 1.0, 0.5, 1.0, 0.5, 1.0, 1.0, 1.0, 1.0, 1.0, 0.5, 1.0, 0.5, 1.0, 1.0, 1.0, 1.0, 1.0, 0.5, 1.0, 0.5, 1.0, 1.0, 0.0, 0.0, 0.0, 0.5, 0.0, 0.5, 0.0, 0.0, 0.0, 0.0, 0.0, 0.5, 0.0, 0.5, 0.0, 0.0, 0.0, 0.0, 0.0, 0.5, 0.0, 0.5, 0.0, 0.0, 0.0, 0.0, 0.0, 0.5, 0.0, 0.5, 0.0, 0.0, 0.0, 0.0, 0.0, 0.5, 0.0, 0.5, 0.0, 0.0, 0.0, 0.0, 0.0, 0.5, 0.0, 0.5, 0.0, 0.0, 0.0, 0.0, 0.0, 0.5, 0.0, 0.5, 0.0, 0.0, 0.0, 0.0, 0.0, 0.5, 0.0, 0.5, 0.0, 0.0, 0.0, 0.0, 0.0, 0.5, 0.0, 0.5, 0.0, 0.0, 0.0, 0.0, 0.0, 0.5, 0.0, 0.5, 0.0, 0.0, 0.0, 0.0, 0.0, 0.5, 0.0, 0.5, 0.0, 0.0, 0.0, 0.5, 0.0, 0.5, 0.0, 0.5, 0.0, 0.5, 0.0, 0.0, 0.0, 0.5, 0.0, 0.5, 0.0, 0.0, 0.5, 0.0, 1.0, 0.0, 1.0, 0.5, 0.5, 0.5, 0.0, 1.0, 0.0, 1.0, 0.0, 1.0, 0.0, 1.0, 0.0, 1.0, 0.0, 1.0, 0.0, 1.0, 0.0, 1.0, 0.0, 1.0, 0.0, 1.0, 0.0, 1.0, 0.0, 1.0, 0.0, 1.0, 0.0, 1.0, 0.0, 1.0, 0.0, 1.0, 0.0, 1.0, 0.0, 1.0, 0.0, 1.0, 0.0, 1.0, 0.0, 1.0, 0.0, 1.0, 0.0, 1.0, 0.0, 1.0, 0.0, 1.0, 0.0, 1.0, 0.0, 1.0, 0.0, 1.0, 0.0, 1.0, 0.0, 1.0, 0.0, 1.0, 0.0, 1.0, 0.0, 0.0, 0.0, 0.5, 0.0, 0.5, 0.0, 0.0, 0.0, 0.0, 0.0, 0.5, 0.0, 0.5, 0.0, 0.0, 0.0, 0.0, 0.0, 0.0, 0.0, 0.0, 0.0, 0.0, 0.0, 0.5, 0.0, 0.0, 0.0, 0.0, 0.0, 0.5, 0.0, 0.5, 0.0, 1.0, 0.0, 1.0, 0.0, 0.5, 0.0, 0.5, 0.0, 0.5, 0.0, 0.5, 0.0, 0.5, 0.0, 0.5, 0.0, 1.0, 0.0, 1.0, 0.0, 0.5, 0.0, 1.0, 0.0, 0.5, 0.0, 0.5, 0.0, 1.0, 0.0, 0.5, 0.0, 1.0, 0.0, 1.0, 0.0, 0.5, 0.0, 0.5, 0.0, 0.5, 0.0, 0.5, 0.0, 0.5, 0.0, 0.5, 0.0, 1.0, 0.0, 1.0, 0.0, 0.5, 0.0, 1.0, 0.0, 1.0, 0.0, 1.0, 0.0, 1.0])
me_plane.materials.append(mat_material_001)
me_plane.use_remesh_fix_poles = True
me_plane.use_remesh_preserve_attributes = False
me_plane.use_mirror_vertex_groups = False
me_plane.update()
me_plane_001 = bpy.data.meshes.new('Plane.001')
me_plane_001.from_pydata([(-1.0, -1.0, 0.0), (1.0, -1.0, 0.0), (-1.0, 1.0, 0.0), (1.0, 1.0, 0.0)], [], [(0, 1, 3, 2)])
_uv = me_plane_001.uv_layers.new(name='UVMap')
_uv.uv.foreach_set('vector', [0.0, 0.0, 1.0, 0.0, 1.0, 1.0, 0.0, 1.0])
me_plane_001.materials.append(mat_material_002)
me_plane_001.use_remesh_fix_poles = True
me_plane_001.use_remesh_preserve_attributes = False
me_plane_001.use_mirror_vertex_groups = False
me_plane_001.update()

# ---- objects
ob_light = bpy.data.objects.new('Light', light_light)
ob_camera = bpy.data.objects.new('Camera', cam_camera)
ob_empty = bpy.data.objects.new('Empty', None)
ob_plane = bpy.data.objects.new('Plane', me_plane)
ob_plane_001 = bpy.data.objects.new('Plane.001', me_plane_001)

# ---- transforms, parenting, visibility, modifiers, constraints
ob_light.location = (4.076, 1.005, 5.904)
ob_light.rotation_euler = (0.8176, -0.07469, 1.761)
ob_light.lock_rotations_4d = False
ob_light.empty_display_type = 'ARROWS'
ob_light.color = (0.0, 0.0, 0.0, 0.0)
ob_light.lineart.crease_threshold = 0.0
ob_camera.location = (-12.64, 4.074, 0.9583)
ob_camera.rotation_euler = (1.687, -0.1195, -2.02)
ob_camera.lock_rotations_4d = False
ob_camera.empty_display_type = 'ARROWS'
ob_camera.color = (0.0, 0.0, 0.0, 0.0)
ob_camera.display_type = 'WIRE'
ob_camera.lineart.crease_threshold = 0.0
ob_empty.location = (0.0, 0.0, 0.0)
ob_empty.rotation_euler = (1.571, 0.0, 0.0)
ob_empty.empty_display_type = 'IMAGE'
ob_empty.empty_display_size = 5.0
ob_empty.empty_image_offset = (-0.5, -0.5)
ob_empty.empty_image_depth = 'BACK'
ob_empty.empty_image_side = 'FRONT'
ob_empty.lineart.crease_threshold = 0.0
ob_plane.location = (0.0, 0.0, 0.0)
ob_plane.lineart.crease_threshold = 0.0
_m = ob_plane.modifiers.new('Mirror', 'MIRROR')
_m.use_axis = (False, True, False)
ob_plane_001.location = (0.0, 0.0, 0.0)
ob_plane_001.scale = (15.09, 15.09, 15.09)
ob_plane_001.lineart.crease_threshold = 0.0

# ---- collection membership
col_collection.objects.link(ob_light)
col_collection.objects.link(ob_camera)
col_collection.objects.link(ob_empty)
col_collection.objects.link(ob_plane)
col_collection.objects.link(ob_plane_001)

# ---- scene / render settings (as saved in the file)
scene.camera = ob_camera
scene.frame_start = 1; scene.frame_end = 250; scene.frame_set(0)
scene.render.engine = 'BLENDER_EEVEE_NEXT'
scene.cycles.use_denoising = False
scene.cycles.samples = 128
scene.cycles.sampling_pattern = 'TABULATED_SOBOL'
scene.cycles.use_adaptive_sampling = False
scene.cycles.use_light_tree = False
scene.view_settings.view_transform = 'Filmic'
bpy.context.view_layer.update()
